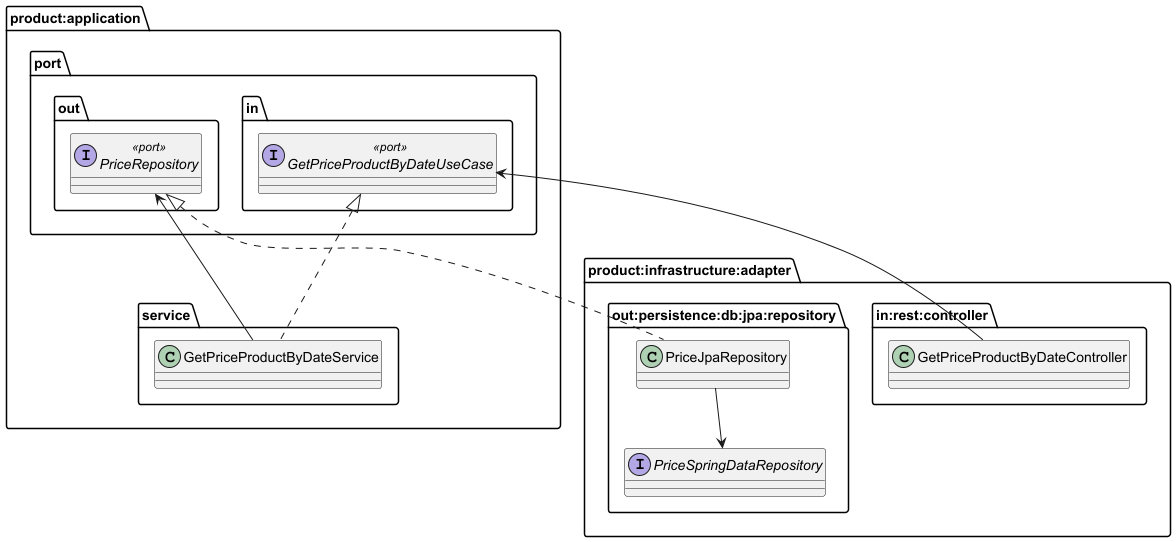

The diagram above was rendered by PlantUML. Its source (embedded in the PNG):
@startuml

package "product:application.port.in" {
        interface GetPriceProductByDateUseCase<<port>>
}

package "product:infrastructure:adapter.in:rest:controller" {
        class GetPriceProductByDateController  {}
         GetPriceProductByDateController --> GetPriceProductByDateUseCase
}

package "product:application.service" {
        class GetPriceProductByDateService
        GetPriceProductByDateUseCase <|.. GetPriceProductByDateService

}

package "product:application.port.out" {
        interface PriceRepository<<port>>

        GetPriceProductByDateService --> PriceRepository
}

package "product:infrastructure:adapter.out:persistence:db:jpa:repository" {
        class PriceJpaRepository  {}
        interface PriceSpringDataRepository  {}

        PriceRepository <|.. PriceJpaRepository
        PriceJpaRepository --> PriceSpringDataRepository
}


@enduml